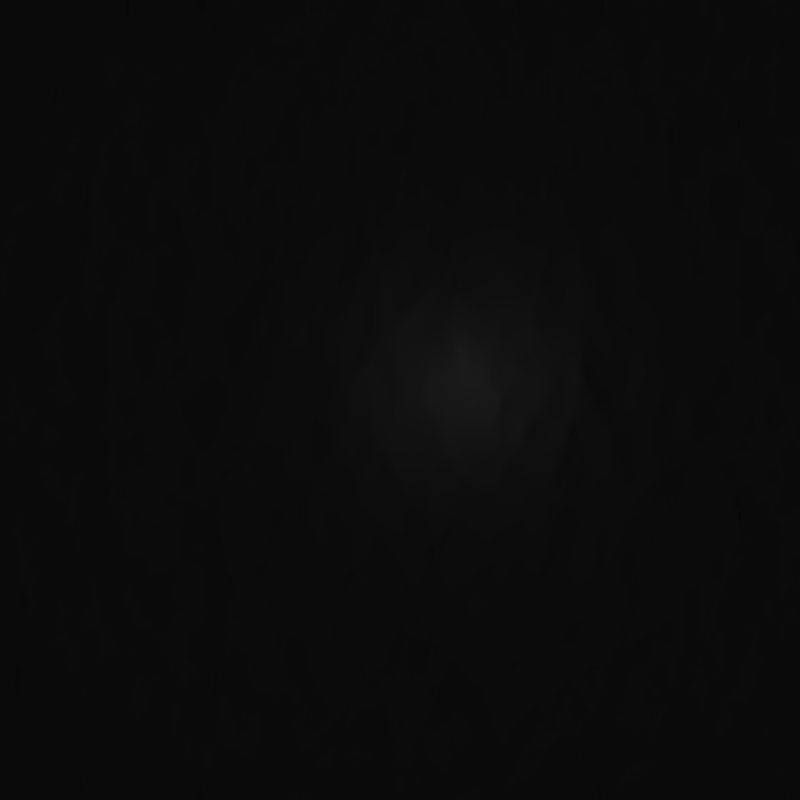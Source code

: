 # Source: Sea.blend  (saved by Blender 2.74.0; exported with 4.5.12 LTS)
import bpy
from mathutils import Matrix  # noqa: F401  (used for matrix-valued properties, if any)

bpy.ops.wm.read_factory_settings(use_empty=True)
scene = bpy.context.scene
scene.name = 'Scene'

# ---- collections
col_collection_1 = bpy.data.collections.new('Collection 1'); scene.collection.children.link(col_collection_1)

# ---- materials (node trees are filled in below, after node groups)
mat_material = bpy.data.materials.new('Material')
mat_material.alpha_threshold = 0.0
mat_material.roughness = 0.5
mat_material.line_color = (0.0, 0.0, 0.0, 1.0)

# ---- material node trees

# ---- world
world_world = bpy.data.worlds.new('World'); scene.world = world_world
world_world.color = (0.05088, 0.05088, 0.05088)
world_world.use_sun_shadow = False
world_world.sun_shadow_jitter_overblur = 0.0
world_world.cycles.sampling_method = 'MANUAL'
world_world.cycles.sample_map_resolution = 256

# ---- cameras
cam_camera_001 = bpy.data.cameras.new('Camera.001')
cam_camera_001.type = 'ORTHO'
cam_camera_001.clip_end = 100.0
cam_camera_001.lens = 35.0
cam_camera_001.sensor_width = 32.0
cam_camera_001.sensor_height = 18.0
cam_camera_001.ortho_scale = 50.0
cam_camera_001.display_size = 2.0
cam_camera_001.dof.focus_distance = 0.0

# ---- lights
light_lamp = bpy.data.lights.new('Lamp', 'POINT')
light_lamp.transmission_factor = 0.0
light_lamp.cutoff_distance = 30.0
light_lamp.energy = 100.0
light_lamp.shadow_buffer_clip_start = 1.001
light_lamp.shadow_soft_size = 0.1
light_lamp.shadow_maximum_resolution = 0.006
light_lamp.use_absolute_resolution = True
light_lamp.cycles.use_multiple_importance_sampling = False

# ---- meshes
me_cube = bpy.data.meshes.new('Cube')
me_cube.from_pydata([], [], [])
me_cube.materials.append(mat_material)
me_cube.use_remesh_preserve_volume = False
me_cube.use_remesh_preserve_attributes = False
me_cube.use_mirror_vertex_groups = False
me_cube.update()

# ---- objects
ob_camera = bpy.data.objects.new('Camera', cam_camera_001)
ob_cube = bpy.data.objects.new('Cube', me_cube)
ob_lamp = bpy.data.objects.new('Lamp', light_lamp)

# ---- transforms, parenting, visibility, modifiers, constraints
ob_camera.location = (0.0, 0.0, 61.97)
ob_camera.lineart.crease_threshold = 0.0
ob_cube.location = (-25.0, -25.0, 0.0)
ob_cube.lock_rotations_4d = False
ob_cube.empty_display_type = 'ARROWS'
ob_cube.lineart.crease_threshold = 0.0
_m = ob_cube.modifiers.new('Ocean', 'OCEAN')
_m.repeat_x = 2
_m.repeat_y = 2
_m.use_normals = True
_m.resolution = 10
_m.viewport_resolution = 10
_m.wind_velocity = 2.9
_m.wave_alignment = 0.465
_m.wave_scale = 0.77
_m.choppiness = 0.93
_m.filepath = '///cache_ocean'
ob_lamp.location = (4.076, 1.005, 5.904)
ob_lamp.rotation_euler = (0.6503, 0.05522, 1.866)
ob_lamp.lock_rotations_4d = False
ob_lamp.empty_display_type = 'ARROWS'
ob_lamp.color = (0.0, 0.0, 0.0, 0.0)
ob_lamp.lineart.crease_threshold = 0.0

# ---- collection membership
col_collection_1.objects.link(ob_camera)
col_collection_1.objects.link(ob_cube)
col_collection_1.objects.link(ob_lamp)

# ---- scene / render settings (as saved in the file)
scene.camera = ob_camera
scene.frame_start = 1; scene.frame_end = 250; scene.frame_set(1)
scene.render.engine = 'CYCLES'
scene.render.resolution_x = 512
scene.render.resolution_y = 512
scene.render.resolution_percentage = 50
scene.render.dither_intensity = 0.0
scene.cycles.use_denoising = False
scene.cycles.samples = 10
scene.cycles.sampling_pattern = 'TABULATED_SOBOL'
scene.cycles.light_sampling_threshold = 0.0
scene.cycles.use_adaptive_sampling = False
scene.cycles.use_light_tree = False
scene.cycles.blur_glossy = 0.0
scene.cycles.pixel_filter_type = 'GAUSSIAN'
scene.cycles.sample_clamp_indirect = 0.0
scene.view_settings.view_transform = 'Raw'
bpy.context.view_layer.update()
